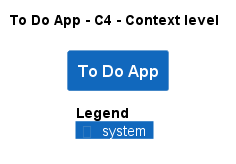

The diagram above was rendered by PlantUML. Its source (embedded in the PNG):
@startuml
!pragma layout smetana
!include ..\..\.c4s\C4_Context.puml

AddElementTag("state:new", $bgColor=green, $fontColor=#ffffff, $borderColor=green, $shadowing="False")
AddElementTag("state:changed", $bgColor=orange, $fontColor=#ffffff, $borderColor=orange, $shadowing="False")
AddElementTag("state:removed", $bgColor=red, $fontColor=#ffffff, $borderColor=red, $shadowing="False")

AddRelTag("state:new", $textColor=green, $lineColor=green)
AddRelTag("state:changed", $textColor=orange, $lineColor=orange)
AddRelTag("state:removed", $textColor=red, $lineColor=red)

SHOW_PERSON_PORTRAIT()
LAYOUT_TOP_DOWN()

skinparam linetype polyline

title To Do App - C4 - Context level

System(ToDoAppExample.SoftwareSystems.ToDoApp, "To Do App", "")



SHOW_LEGEND()
@enduml